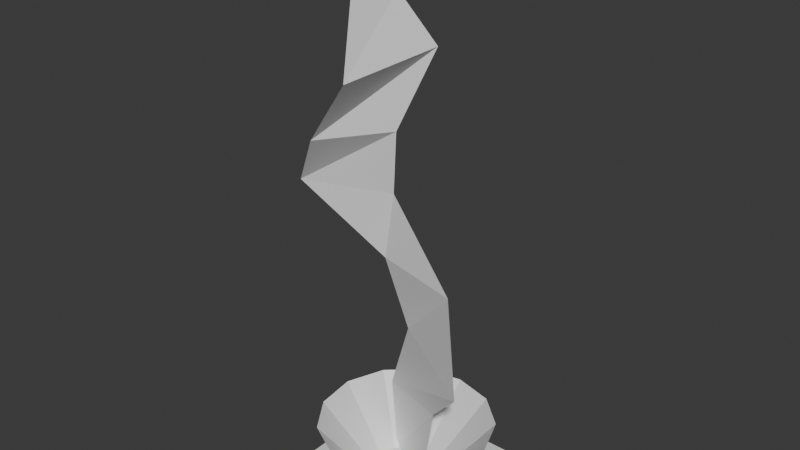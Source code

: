 # Source: untitled1.blend  (saved by Blender 4.2.66; exported with 4.5.12 LTS)
import bpy
from mathutils import Matrix  # noqa: F401  (used for matrix-valued properties, if any)

bpy.ops.wm.read_factory_settings(use_empty=True)
scene = bpy.context.scene
scene.name = 'Scene'

# ---- collections
col_collection = bpy.data.collections.new('Collection'); scene.collection.children.link(col_collection)

# ---- materials (node trees are filled in below, after node groups)
mat_material_002 = bpy.data.materials.new('Material.002')
mat_material = bpy.data.materials.new('Material')
mat_material.alpha_threshold = 0.0
mat_material.use_transparent_shadow = False
mat_material.roughness = 0.5
mat_material.line_color = (0.0, 0.0, 0.0, 1.0)
mat_material_001 = bpy.data.materials.new('Material.001')

# ---- material node trees
mat_material_002.use_nodes = True; mat_material_002.node_tree.nodes.clear()
_N = mat_material_002.node_tree.nodes; _L = mat_material_002.node_tree.links
n0 = _N.new('ShaderNodeBsdfPrincipled'); n0.name = 'Principled BSDF'; n0.location = (10, 300)
n1 = _N.new('ShaderNodeOutputMaterial'); n1.name = 'Material Output'; n1.location = (300, 300)
_L.new(n0.outputs[0], n1.inputs[0])
n1.is_active_output = True
mat_material.use_nodes = True; mat_material.node_tree.nodes.clear()
_N = mat_material.node_tree.nodes; _L = mat_material.node_tree.links
n0 = _N.new('ShaderNodeOutputMaterial'); n0.name = 'Material Output'; n0.location = (300, 300)
n1 = _N.new('ShaderNodeBsdfPrincipled'); n1.name = 'Principled BSDF'; n1.location = (10, 300)
n1.inputs[3].default_value = 1.45
_L.new(n1.outputs[0], n0.inputs[0])
n0.is_active_output = True
mat_material_001.use_nodes = True; mat_material_001.node_tree.nodes.clear()
_N = mat_material_001.node_tree.nodes; _L = mat_material_001.node_tree.links
n0 = _N.new('ShaderNodeBsdfPrincipled'); n0.name = 'Principled BSDF'; n0.location = (10, 300)
n1 = _N.new('ShaderNodeOutputMaterial'); n1.name = 'Material Output'; n1.location = (300, 300)
_L.new(n0.outputs[0], n1.inputs[0])
n1.is_active_output = True

# ---- world
world_world = bpy.data.worlds.new('World'); scene.world = world_world
world_world.use_nodes = True; world_world.node_tree.nodes.clear()
_N = world_world.node_tree.nodes; _L = world_world.node_tree.links
n0 = _N.new('ShaderNodeOutputWorld'); n0.name = 'World Output'; n0.location = (300, 300)
n1 = _N.new('ShaderNodeBackground'); n1.name = 'Background'; n1.location = (10, 300)
n1.inputs[0].default_value = (0.05088, 0.05088, 0.05088, 1.0)
_L.new(n1.outputs[0], n0.inputs[0])
n0.is_active_output = True
world_world.color = (0.05088, 0.05088, 0.05088)
world_world.sun_shadow_jitter_overblur = 0.0

# ---- meshes
me_plane = bpy.data.meshes.new('Plane')
me_plane.from_pydata([(-1.0, -1.0, 0.0), (1.0, -1.0, 0.0), (-1.0, 1.0, 0.0), (1.0, 1.0, 0.0), (0.09917, 0.3312, 6.129), (0.3716, -0.167, 0.107), (-0.1851, 0.05384, 3.339), (-0.1002, -0.006808, 4.048), (-0.2333, -0.3641, 6.128), (-0.3448, 0.2947, -0.02423), (0.1693, 0.2771, 4.881), (-0.1023, 0.02232, 5.425), (0.623, -0.08584, 2.496), (1.024, -0.4763, 1.67), (0.4771, -0.1065, 1.035), (-0.2601, -0.4027, 5.65), (-0.09844, -0.7379, 4.722), (-0.6612, -0.6079, 3.997), (-1.142, -0.286, 3.342), (-0.2903, 0.04014, 2.587), (-0.1222, 0.2139, 1.708), (-0.4056, 0.2783, 0.8623), (-2.369e-08, 0.3939, 0.0), (0.02876, 0.9731, 0.7052), (0.183, 0.3487, 0.0), (0.481, 0.8616, 0.7052), (0.3241, 0.2237, 0.0), (0.8296, 0.5528, 0.7052), (0.391, 0.04747, 0.0), (0.9948, 0.1173, 0.7052), (0.3683, -0.1397, 0.0), (0.9386, -0.3451, 0.7052), (0.2612, -0.2948, 0.0), (0.674, -0.7284, 0.7052), (0.09426, -0.3824, 0.0), (0.2616, -0.9448, 0.7052), (-0.09426, -0.3824, 0.0), (-0.2041, -0.9448, 0.7052), (-0.2612, -0.2948, 0.0), (-0.6165, -0.7284, 0.7052), (-0.3683, -0.1397, 0.0), (-0.8811, -0.3451, 0.7052), (-0.391, 0.04747, 0.0), (-0.9373, 0.1173, 0.7052), (-0.3241, 0.2237, 0.0), (-0.7721, 0.5528, 0.7052), (-0.183, 0.3487, 0.0), (-0.4235, 0.8616, 0.7052)], [], [(0, 1, 3, 2), (20, 19, 12, 13), (19, 18, 6, 12), (9, 21, 14, 5), (21, 20, 13, 14), (18, 17, 7, 6), (15, 8, 4, 11), (17, 16, 10, 7), (16, 15, 11, 10), (22, 24, 25, 23), (24, 26, 27, 25), (26, 28, 29, 27), (28, 30, 31, 29), (30, 32, 33, 31), (32, 34, 35, 33), (34, 36, 37, 35), (36, 38, 39, 37), (38, 40, 41, 39), (40, 42, 43, 41), (42, 44, 45, 43), (44, 46, 47, 45), (46, 22, 23, 47)])
me_plane.polygons.foreach_set('material_index', [0, 1, 1, 1, 1, 1, 1, 1, 1, 2, 2, 2, 2, 2, 2, 2, 2, 2, 2, 2, 2, 2])
_uv = me_plane.uv_layers.new(name='UVMap')
_uv.uv.foreach_set('vector', [0.0, 0.0, 1.0, 0.0, 1.0, 1.0, 0.0, 1.0, 0.006733, 0.7374, 0.007038, 0.6143, 0.9924, 0.6167, 0.9921, 0.7399, 0.007038, 0.6143, 0.007342, 0.4911, 0.9927, 0.4935, 0.9924, 0.6167, 0.006114, 0.9875, 0.006428, 0.8606, 0.9918, 0.863, 0.9914, 0.99, 0.006428, 0.8606, 0.006733, 0.7374, 0.9921, 0.7399, 0.9918, 0.863, 0.007342, 0.4911, 0.007647, 0.3679, 0.993, 0.3704, 0.9927, 0.4935, 0.008256, 0.1216, 0.008552, 0.002208, 0.9939, 0.004645, 0.9936, 0.124, 0.007647, 0.3679, 0.007952, 0.2448, 0.9933, 0.2472, 0.993, 0.3704, 0.007952, 0.2448, 0.008256, 0.1216, 0.9936, 0.124, 0.9933, 0.2472, 1.0, 0.0, 0.9231, 0.0, 0.9231, 1.0, 1.0, 1.0, 0.9231, 0.0, 0.8462, 0.0, 0.8462, 1.0, 0.9231, 1.0, 0.8462, 0.0, 0.7692, 0.0, 0.7692, 1.0, 0.8462, 1.0, 0.7692, 0.0, 0.6923, 0.0, 0.6923, 1.0, 0.7692, 1.0, 0.6923, 0.0, 0.6154, 0.0, 0.6154, 1.0, 0.6923, 1.0, 0.6154, 0.0, 0.5385, 0.0, 0.5385, 1.0, 0.6154, 1.0, 0.5385, 0.0, 0.4615, 0.0, 0.4615, 1.0, 0.5385, 1.0, 0.4615, 0.0, 0.3846, 0.0, 0.3846, 1.0, 0.4615, 1.0, 0.3846, 0.0, 0.3077, 0.0, 0.3077, 1.0, 0.3846, 1.0, 0.3077, 0.0, 0.2308, 0.0, 0.2308, 1.0, 0.3077, 1.0, 0.2308, 0.0, 0.1538, 0.0, 0.1538, 1.0, 0.2308, 1.0, 0.1538, 0.0, 0.07692, 0.0, 0.07692, 1.0, 0.1538, 1.0, 0.07692, 0.0, 4.47e-08, 0.0, 4.47e-08, 1.0, 0.07692, 1.0])
me_plane.materials.append(mat_material_002)
me_plane.materials.append(mat_material)
me_plane.materials.append(mat_material_001)
me_plane.update()

# ---- objects
ob_plane = bpy.data.objects.new('Plane', me_plane)

# ---- transforms, parenting, visibility, modifiers, constraints
ob_plane.location = (0.0, 0.0, 0.0)
ob_plane.scale = (1.604, 1.604, 1.604)

# ---- collection membership
col_collection.objects.link(ob_plane)

# ---- scene / render settings (as saved in the file)
scene.frame_start = 1; scene.frame_end = 250; scene.frame_set(1)
scene.render.engine = 'BLENDER_EEVEE_NEXT'
bpy.context.view_layer.update()

# ---- added for rendering (the .blend has no active camera and no usable light): camera, sun
cam_auto = bpy.data.cameras.new('AutoCamera')
cam_auto.lens = 50.0
cam_auto.sensor_width = 36.0
cam_auto.clip_end = 1000.0
ob_auto_camera = bpy.data.objects.new('AutoCamera', cam_auto)
scene.collection.objects.link(ob_auto_camera)
ob_auto_camera.location = (10.0347, -12.1545, 13.0005)
ob_auto_camera.rotation_euler = (1.09748, -7.21219e-08, 0.694738)
scene.camera = ob_auto_camera
light_auto_sun = bpy.data.lights.new('AutoSun', 'SUN')
light_auto_sun.energy = 3.0
light_auto_sun.angle = 0.0523599
ob_auto_sun = bpy.data.objects.new('AutoSun', light_auto_sun)
scene.collection.objects.link(ob_auto_sun)
ob_auto_sun.rotation_euler = (0.872665, 0.174533, 0.523599)
bpy.context.view_layer.update()
